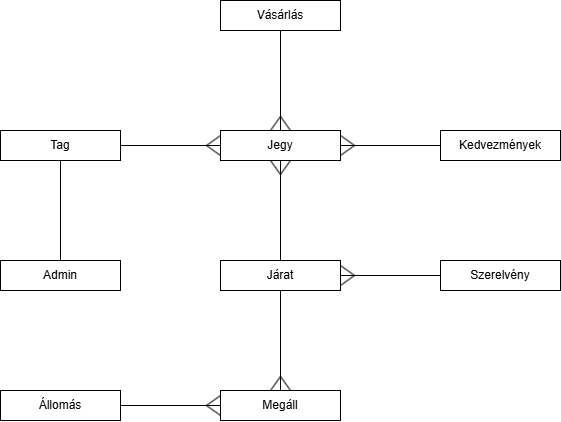

The diagram above was exported from draw.io. Its source (the exported page's mxGraphModel, read from the mxfile embedded in the PNG):
<mxGraphModel dx="983" dy="522" grid="1" gridSize="10" guides="1" tooltips="1" connect="1" arrows="1" fold="1" page="1" pageScale="1" pageWidth="827" pageHeight="1169" math="0" shadow="0">
  <root>
    <mxCell id="0" />
    <mxCell id="1" parent="0" />
    <mxCell id="jS4FJ0WYf3dUqRhWNFP8-2" value="Jegy" style="rounded=0;whiteSpace=wrap;html=1;" parent="1" vertex="1">
      <mxGeometry x="480" y="180" width="120" height="30" as="geometry" />
    </mxCell>
    <mxCell id="jS4FJ0WYf3dUqRhWNFP8-3" value="Járat" style="rounded=0;whiteSpace=wrap;html=1;" parent="1" vertex="1">
      <mxGeometry x="480" y="310" width="120" height="30" as="geometry" />
    </mxCell>
    <mxCell id="jS4FJ0WYf3dUqRhWNFP8-5" value="Tag" style="rounded=0;whiteSpace=wrap;html=1;" parent="1" vertex="1">
      <mxGeometry x="260" y="180" width="120" height="30" as="geometry" />
    </mxCell>
    <mxCell id="jS4FJ0WYf3dUqRhWNFP8-6" value="Állomás" style="rounded=0;whiteSpace=wrap;html=1;" parent="1" vertex="1">
      <mxGeometry x="260" y="440" width="120" height="30" as="geometry" />
    </mxCell>
    <mxCell id="jS4FJ0WYf3dUqRhWNFP8-30" value="Megáll" style="rounded=0;whiteSpace=wrap;html=1;" parent="1" vertex="1">
      <mxGeometry x="480" y="440" width="120" height="30" as="geometry" />
    </mxCell>
    <mxCell id="jS4FJ0WYf3dUqRhWNFP8-31" value="" style="group;rotation=-180;" parent="1" vertex="1" connectable="0">
      <mxGeometry x="380" y="445" width="100" height="20" as="geometry" />
    </mxCell>
    <mxCell id="jS4FJ0WYf3dUqRhWNFP8-32" value="" style="endArrow=none;html=1;rounded=0;" parent="jS4FJ0WYf3dUqRhWNFP8-31" edge="1">
      <mxGeometry width="50" height="50" relative="1" as="geometry">
        <mxPoint x="100" y="10" as="sourcePoint" />
        <mxPoint y="10" as="targetPoint" />
      </mxGeometry>
    </mxCell>
    <mxCell id="jS4FJ0WYf3dUqRhWNFP8-33" value="" style="endArrow=none;html=1;rounded=0;" parent="jS4FJ0WYf3dUqRhWNFP8-31" edge="1">
      <mxGeometry width="50" height="50" relative="1" as="geometry">
        <mxPoint x="100" as="sourcePoint" />
        <mxPoint x="86" y="10" as="targetPoint" />
      </mxGeometry>
    </mxCell>
    <mxCell id="jS4FJ0WYf3dUqRhWNFP8-34" value="" style="endArrow=none;html=1;rounded=0;" parent="jS4FJ0WYf3dUqRhWNFP8-31" edge="1">
      <mxGeometry width="50" height="50" relative="1" as="geometry">
        <mxPoint x="100" y="20" as="sourcePoint" />
        <mxPoint x="86" y="10" as="targetPoint" />
      </mxGeometry>
    </mxCell>
    <mxCell id="jS4FJ0WYf3dUqRhWNFP8-36" value="" style="group;rotation=-90;" parent="1" vertex="1" connectable="0">
      <mxGeometry x="490" y="380" width="100" height="20" as="geometry" />
    </mxCell>
    <mxCell id="jS4FJ0WYf3dUqRhWNFP8-37" value="" style="endArrow=none;html=1;rounded=0;" parent="jS4FJ0WYf3dUqRhWNFP8-36" edge="1">
      <mxGeometry width="50" height="50" relative="1" as="geometry">
        <mxPoint x="50" y="60" as="sourcePoint" />
        <mxPoint x="50" y="-40" as="targetPoint" />
      </mxGeometry>
    </mxCell>
    <mxCell id="jS4FJ0WYf3dUqRhWNFP8-38" value="" style="endArrow=none;html=1;rounded=0;" parent="jS4FJ0WYf3dUqRhWNFP8-36" edge="1">
      <mxGeometry width="50" height="50" relative="1" as="geometry">
        <mxPoint x="60" y="60" as="sourcePoint" />
        <mxPoint x="50" y="46" as="targetPoint" />
      </mxGeometry>
    </mxCell>
    <mxCell id="jS4FJ0WYf3dUqRhWNFP8-39" value="" style="endArrow=none;html=1;rounded=0;" parent="jS4FJ0WYf3dUqRhWNFP8-36" edge="1">
      <mxGeometry width="50" height="50" relative="1" as="geometry">
        <mxPoint x="40" y="60" as="sourcePoint" />
        <mxPoint x="50" y="46" as="targetPoint" />
      </mxGeometry>
    </mxCell>
    <mxCell id="jS4FJ0WYf3dUqRhWNFP8-63" value="" style="group;rotation=90;" parent="1" vertex="1" connectable="0">
      <mxGeometry x="490" y="250" width="100" height="20" as="geometry" />
    </mxCell>
    <mxCell id="jS4FJ0WYf3dUqRhWNFP8-64" value="" style="endArrow=none;html=1;rounded=0;" parent="jS4FJ0WYf3dUqRhWNFP8-63" edge="1">
      <mxGeometry width="50" height="50" relative="1" as="geometry">
        <mxPoint x="50" y="-40" as="sourcePoint" />
        <mxPoint x="50" y="60" as="targetPoint" />
      </mxGeometry>
    </mxCell>
    <mxCell id="jS4FJ0WYf3dUqRhWNFP8-65" value="" style="endArrow=none;html=1;rounded=0;" parent="jS4FJ0WYf3dUqRhWNFP8-63" edge="1">
      <mxGeometry width="50" height="50" relative="1" as="geometry">
        <mxPoint x="40" y="-40" as="sourcePoint" />
        <mxPoint x="50" y="-26" as="targetPoint" />
      </mxGeometry>
    </mxCell>
    <mxCell id="jS4FJ0WYf3dUqRhWNFP8-66" value="" style="endArrow=none;html=1;rounded=0;" parent="jS4FJ0WYf3dUqRhWNFP8-63" edge="1">
      <mxGeometry width="50" height="50" relative="1" as="geometry">
        <mxPoint x="60" y="-40" as="sourcePoint" />
        <mxPoint x="50" y="-26" as="targetPoint" />
      </mxGeometry>
    </mxCell>
    <mxCell id="jS4FJ0WYf3dUqRhWNFP8-73" value="" style="group;rotation=-180;" parent="1" vertex="1" connectable="0">
      <mxGeometry x="380" y="185" width="100" height="20" as="geometry" />
    </mxCell>
    <mxCell id="jS4FJ0WYf3dUqRhWNFP8-74" value="" style="endArrow=none;html=1;rounded=0;" parent="jS4FJ0WYf3dUqRhWNFP8-73" edge="1">
      <mxGeometry width="50" height="50" relative="1" as="geometry">
        <mxPoint x="100" y="10" as="sourcePoint" />
        <mxPoint y="10" as="targetPoint" />
      </mxGeometry>
    </mxCell>
    <mxCell id="jS4FJ0WYf3dUqRhWNFP8-75" value="" style="endArrow=none;html=1;rounded=0;" parent="jS4FJ0WYf3dUqRhWNFP8-73" edge="1">
      <mxGeometry width="50" height="50" relative="1" as="geometry">
        <mxPoint x="100" as="sourcePoint" />
        <mxPoint x="86" y="10" as="targetPoint" />
      </mxGeometry>
    </mxCell>
    <mxCell id="jS4FJ0WYf3dUqRhWNFP8-76" value="" style="endArrow=none;html=1;rounded=0;" parent="jS4FJ0WYf3dUqRhWNFP8-73" edge="1">
      <mxGeometry width="50" height="50" relative="1" as="geometry">
        <mxPoint x="100" y="20" as="sourcePoint" />
        <mxPoint x="86" y="10" as="targetPoint" />
      </mxGeometry>
    </mxCell>
    <mxCell id="SHl5yc631p2XTNAET30Z-1" value="Kedvezmények" style="rounded=0;whiteSpace=wrap;html=1;" parent="1" vertex="1">
      <mxGeometry x="700" y="180" width="120" height="30" as="geometry" />
    </mxCell>
    <mxCell id="SHl5yc631p2XTNAET30Z-2" value="Szerelvény" style="rounded=0;whiteSpace=wrap;html=1;" parent="1" vertex="1">
      <mxGeometry x="700" y="310" width="120" height="30" as="geometry" />
    </mxCell>
    <mxCell id="SHl5yc631p2XTNAET30Z-3" value="" style="group;rotation=0;" parent="1" vertex="1" connectable="0">
      <mxGeometry x="600" y="315" width="100" height="20" as="geometry" />
    </mxCell>
    <mxCell id="SHl5yc631p2XTNAET30Z-4" value="" style="endArrow=none;html=1;rounded=0;" parent="SHl5yc631p2XTNAET30Z-3" edge="1">
      <mxGeometry width="50" height="50" relative="1" as="geometry">
        <mxPoint y="10" as="sourcePoint" />
        <mxPoint x="100" y="10" as="targetPoint" />
      </mxGeometry>
    </mxCell>
    <mxCell id="SHl5yc631p2XTNAET30Z-5" value="" style="endArrow=none;html=1;rounded=0;" parent="SHl5yc631p2XTNAET30Z-3" edge="1">
      <mxGeometry width="50" height="50" relative="1" as="geometry">
        <mxPoint y="20" as="sourcePoint" />
        <mxPoint x="14" y="10" as="targetPoint" />
      </mxGeometry>
    </mxCell>
    <mxCell id="SHl5yc631p2XTNAET30Z-6" value="" style="endArrow=none;html=1;rounded=0;" parent="SHl5yc631p2XTNAET30Z-3" edge="1">
      <mxGeometry width="50" height="50" relative="1" as="geometry">
        <mxPoint as="sourcePoint" />
        <mxPoint x="14" y="10" as="targetPoint" />
      </mxGeometry>
    </mxCell>
    <mxCell id="nzEVWqWdS4FDqgXbygv9-3" style="edgeStyle=orthogonalEdgeStyle;rounded=0;orthogonalLoop=1;jettySize=auto;html=1;exitX=0.5;exitY=0;exitDx=0;exitDy=0;entryX=0.5;entryY=1;entryDx=0;entryDy=0;endArrow=none;startFill=0;" parent="1" source="SHl5yc631p2XTNAET30Z-12" target="jS4FJ0WYf3dUqRhWNFP8-5" edge="1">
      <mxGeometry relative="1" as="geometry" />
    </mxCell>
    <mxCell id="SHl5yc631p2XTNAET30Z-12" value="Admin" style="rounded=0;whiteSpace=wrap;html=1;" parent="1" vertex="1">
      <mxGeometry x="260" y="310" width="120" height="30" as="geometry" />
    </mxCell>
    <mxCell id="SHl5yc631p2XTNAET30Z-18" value="" style="group;rotation=0;" parent="1" vertex="1" connectable="0">
      <mxGeometry x="600" y="185" width="100" height="20" as="geometry" />
    </mxCell>
    <mxCell id="SHl5yc631p2XTNAET30Z-19" value="" style="endArrow=none;html=1;rounded=0;" parent="SHl5yc631p2XTNAET30Z-18" edge="1">
      <mxGeometry width="50" height="50" relative="1" as="geometry">
        <mxPoint y="10" as="sourcePoint" />
        <mxPoint x="100" y="10" as="targetPoint" />
      </mxGeometry>
    </mxCell>
    <mxCell id="SHl5yc631p2XTNAET30Z-20" value="" style="endArrow=none;html=1;rounded=0;" parent="SHl5yc631p2XTNAET30Z-18" edge="1">
      <mxGeometry width="50" height="50" relative="1" as="geometry">
        <mxPoint y="20" as="sourcePoint" />
        <mxPoint x="14" y="10" as="targetPoint" />
      </mxGeometry>
    </mxCell>
    <mxCell id="SHl5yc631p2XTNAET30Z-21" value="" style="endArrow=none;html=1;rounded=0;" parent="SHl5yc631p2XTNAET30Z-18" edge="1">
      <mxGeometry width="50" height="50" relative="1" as="geometry">
        <mxPoint as="sourcePoint" />
        <mxPoint x="14" y="10" as="targetPoint" />
      </mxGeometry>
    </mxCell>
    <mxCell id="ccovnPDSEgLL3NCxAdl6-2" value="" style="edgeStyle=orthogonalEdgeStyle;rounded=0;orthogonalLoop=1;jettySize=auto;html=1;startArrow=none;startFill=0;endArrow=none;" edge="1" parent="1" source="ccovnPDSEgLL3NCxAdl6-1" target="jS4FJ0WYf3dUqRhWNFP8-2">
      <mxGeometry relative="1" as="geometry" />
    </mxCell>
    <mxCell id="ccovnPDSEgLL3NCxAdl6-1" value="Vásárlás" style="rounded=0;whiteSpace=wrap;html=1;" vertex="1" parent="1">
      <mxGeometry x="480" y="50" width="120" height="30" as="geometry" />
    </mxCell>
    <mxCell id="ccovnPDSEgLL3NCxAdl6-5" value="" style="group;rotation=-90;" vertex="1" connectable="0" parent="1">
      <mxGeometry x="490" y="120" width="100" height="20" as="geometry" />
    </mxCell>
    <mxCell id="ccovnPDSEgLL3NCxAdl6-6" value="" style="endArrow=none;html=1;rounded=0;" edge="1" parent="ccovnPDSEgLL3NCxAdl6-5">
      <mxGeometry width="50" height="50" relative="1" as="geometry">
        <mxPoint x="50" y="60" as="sourcePoint" />
        <mxPoint x="50" y="-40" as="targetPoint" />
      </mxGeometry>
    </mxCell>
    <mxCell id="ccovnPDSEgLL3NCxAdl6-7" value="" style="endArrow=none;html=1;rounded=0;" edge="1" parent="ccovnPDSEgLL3NCxAdl6-5">
      <mxGeometry width="50" height="50" relative="1" as="geometry">
        <mxPoint x="60" y="60" as="sourcePoint" />
        <mxPoint x="50" y="46" as="targetPoint" />
      </mxGeometry>
    </mxCell>
    <mxCell id="ccovnPDSEgLL3NCxAdl6-8" value="" style="endArrow=none;html=1;rounded=0;" edge="1" parent="ccovnPDSEgLL3NCxAdl6-5">
      <mxGeometry width="50" height="50" relative="1" as="geometry">
        <mxPoint x="40" y="60" as="sourcePoint" />
        <mxPoint x="50" y="46" as="targetPoint" />
      </mxGeometry>
    </mxCell>
  </root>
</mxGraphModel>